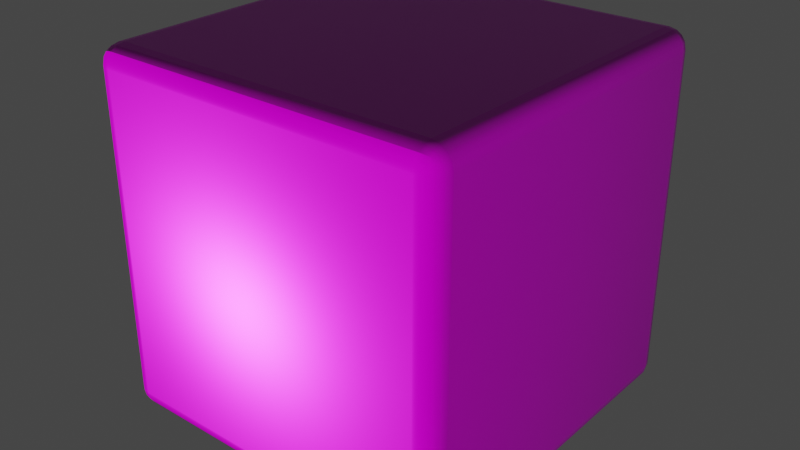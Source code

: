 # Source: teste_com_bump1box.blend  (saved by Blender 3.2.14; exported with 4.5.12 LTS)
import bpy
from mathutils import Matrix  # noqa: F401  (used for matrix-valued properties, if any)

bpy.ops.wm.read_factory_settings(use_empty=True)
scene = bpy.context.scene
scene.name = 'Scene'

# ---- collections
col_collection = bpy.data.collections.new('Collection'); scene.collection.children.link(col_collection)

# ---- images (referenced by path relative to the original .blend; pixels are not part of the script)
import os
ASSET_DIR = os.environ.get("B2B_ASSET_DIR", "")  # directory of the original .blend (textures are referenced by path, not embedded)
HERE = os.path.dirname(os.path.abspath(__file__))  # packed textures are extracted next to this script under _unpacked/

def load_image(name, relpath, width, height, colorspace="sRGB"):
    """Load a texture the original file referenced (path relative to the .blend, or extracted next to this script)."""
    p = next((c for c in (os.path.join(HERE, relpath), os.path.join(ASSET_DIR, relpath)) if relpath and os.path.exists(c)), "")
    if p:
        img = bpy.data.images.load(p, check_existing=True)
        img.name = name
    else:  # same state as the original file: an image datablock whose file is absent (Cycles renders it pink)
        img = bpy.data.images.new(name, width, height)
        img.source = "FILE"
        img.filepath = "//" + (relpath or name)
    img.colorspace_settings.name = colorspace
    return img
img_normal_jpg = load_image('Normal.jpg', 'Normal.jpg', 1024, 1024, 'Non-Color')
img_roughness_jpg = load_image('Roughness.jpg', 'Roughness.jpg', 1024, 1024, 'Non-Color')
img_metallic_jpg = load_image('Metallic.jpg', 'Metallic.jpg', 1024, 1024, 'Non-Color')
img_color_jpg = load_image('Color.jpg', 'Color.jpg', 1024, 1024, 'sRGB')

# ---- materials (node trees are filled in below, after node groups)
mat_baked_textures = bpy.data.materials.new('Baked textures')

# ---- material node trees
mat_baked_textures.use_nodes = True; mat_baked_textures.node_tree.nodes.clear()
_N = mat_baked_textures.node_tree.nodes; _L = mat_baked_textures.node_tree.links
n0 = _N.new('NodeFrame'); n0.name = 'Frame'; n0.location = (-1270, 330)
n0.label = 'Mapping'
n0.width = 400
n1 = _N.new('NodeFrame'); n1.name = 'Frame.001'; n1.location = (-628, 530)
n1.label = 'Textures'
n1.width = 358
n2 = _N.new('ShaderNodeOutputMaterial'); n2.name = 'Material Output'; n2.location = (300, 300)
n3 = _N.new('ShaderNodeMapping'); n3.name = 'Mapping'; n3.location = (230, -30)
n4 = _N.new('ShaderNodeTexCoord'); n4.name = 'Texture Coordinate'; n4.location = (30, -30)
n5 = _N.new('ShaderNodeBsdfPrincipled'); n5.name = 'Principled BSDF'; n5.location = (10, 300)
n5.distribution = 'GGX'
n5.subsurface_method = 'RANDOM_WALK_SKIN'
n5.inputs[3].default_value = 1.45
n5.inputs[13].default_value = 0.2636
n5.inputs[27].default_value = (0.0, 0.0, 0.0, 1.0)
n5.inputs[28].default_value = 1.0
n6 = _N.new('NodeReroute'); n6.name = 'Reroute'; n6.location = (38, -586)
n6.width = 16
n6.socket_idname = 'NodeSocketVector'
n7 = _N.new('ShaderNodeTexImage'); n7.name = 'Image Texture.003'; n7.location = (88, -870)
n7.label = 'Normal'
n7.image = img_normal_jpg
n7.interpolation = 'Cubic'
n8 = _N.new('ShaderNodeTexImage'); n8.name = 'Image Texture.002'; n8.location = (88, -590)
n8.label = 'Roughness'
n8.image = img_roughness_jpg
n9 = _N.new('ShaderNodeTexImage'); n9.name = 'Image Texture.001'; n9.location = (88, -310)
n9.label = 'Metallic'
n9.image = img_metallic_jpg
n10 = _N.new('ShaderNodeTexImage'); n10.name = 'Image Texture'; n10.location = (88, -30)
n10.label = 'Base Color'
n10.image = img_color_jpg
n11 = _N.new('ShaderNodeNormalMap'); n11.name = 'Normal Map'; n11.location = (-220, -322)
n3.parent = n0
n4.parent = n0
n6.parent = n1
n7.parent = n1
n8.parent = n1
n9.parent = n1
n10.parent = n1
_L.new(n5.outputs[0], n2.inputs[0])
_L.new(n10.outputs[0], n5.inputs[0])
_L.new(n6.outputs[0], n10.inputs[0])
_L.new(n6.outputs[0], n9.inputs[0])
_L.new(n6.outputs[0], n8.inputs[0])
_L.new(n6.outputs[0], n7.inputs[0])
_L.new(n3.outputs[0], n6.inputs[0])
_L.new(n4.outputs[2], n3.inputs[0])
_L.new(n9.outputs[0], n5.inputs[1])
_L.new(n8.outputs[0], n5.inputs[2])
_L.new(n11.outputs[0], n5.inputs[5])
_L.new(n7.outputs[0], n11.inputs[1])
n2.is_active_output = True

# ---- world
world_world = bpy.data.worlds.new('World'); scene.world = world_world
world_world.use_nodes = True; world_world.node_tree.nodes.clear()
_N = world_world.node_tree.nodes; _L = world_world.node_tree.links
n0 = _N.new('ShaderNodeOutputWorld'); n0.name = 'World Output'; n0.location = (300, 300)
n1 = _N.new('ShaderNodeBackground'); n1.name = 'Background'; n1.location = (10, 300)
n1.inputs[0].default_value = (0.05088, 0.05088, 0.05088, 1.0)
_L.new(n1.outputs[0], n0.inputs[0])
n0.is_active_output = True
world_world.color = (0.05088, 0.05088, 0.05088)
world_world.use_sun_shadow = False
world_world.sun_shadow_jitter_overblur = 0.0

# ---- meshes
me_cube = bpy.data.meshes.new('Cube')
me_cube.from_pydata([(0.8933, 1.0, 0.8933), (0.8933, 0.8933, 1.0), (1.0, 0.8933, 0.8933), (0.8933, 0.9919, 0.9341), (0.8933, 0.9688, 0.9688), (0.9341, 0.9919, 0.8933), (0.9346, 0.9826, 0.9346), (0.9324, 0.9635, 0.9635), (0.9549, 0.9549, 0.9549), (0.9341, 0.8933, 0.9919), (0.9688, 0.8933, 0.9688), (0.8933, 0.9341, 0.9919), (0.9346, 0.9346, 0.9826), (0.9635, 0.9324, 0.9635), (0.9919, 0.9341, 0.8933), (0.9688, 0.9688, 0.8933), (0.9919, 0.8933, 0.9341), (0.9826, 0.9346, 0.9346), (0.9635, 0.9635, 0.9324), (0.8933, 0.8933, -1.0), (0.8933, 1.0, -0.8933), (1.0, 0.8933, -0.8933), (0.8933, 0.9341, -0.9919), (0.8933, 0.9688, -0.9688), (0.9341, 0.8933, -0.9919), (0.9346, 0.9346, -0.9826), (0.9324, 0.9635, -0.9635), (0.9549, 0.9549, -0.9549), (0.9341, 0.9919, -0.8933), (0.9688, 0.9688, -0.8933), (0.8933, 0.9919, -0.9341), (0.9346, 0.9826, -0.9346), (0.9635, 0.9635, -0.9324), (0.9919, 0.8933, -0.9341), (0.9688, 0.8933, -0.9688), (0.9919, 0.9341, -0.8933), (0.9826, 0.9346, -0.9346), (0.9635, 0.9324, -0.9635), (1.0, -0.8933, 0.8933), (0.8933, -0.8933, 1.0), (0.8933, -1.0, 0.8933), (0.9919, -0.8933, 0.9341), (0.9688, -0.8933, 0.9688), (0.9919, -0.9341, 0.8933), (0.9826, -0.9346, 0.9346), (0.9635, -0.9324, 0.9635), (0.9549, -0.9549, 0.9549), (0.8933, -0.9341, 0.9919), (0.8933, -0.9688, 0.9688), (0.9341, -0.8933, 0.9919), (0.9346, -0.9346, 0.9826), (0.9324, -0.9635, 0.9635), (0.9341, -0.9919, 0.8933), (0.9688, -0.9688, 0.8933), (0.8933, -0.9919, 0.9341), (0.9346, -0.9826, 0.9346), (0.9635, -0.9635, 0.9324), (1.0, -0.8933, -0.8933), (0.8933, -1.0, -0.8933), (0.8933, -0.8933, -1.0), (0.9919, -0.9341, -0.8933), (0.9688, -0.9688, -0.8933), (0.9919, -0.8933, -0.9341), (0.9826, -0.9346, -0.9346), (0.9635, -0.9635, -0.9324), (0.9549, -0.9549, -0.9549), (0.8933, -0.9919, -0.9341), (0.8933, -0.9688, -0.9688), (0.9341, -0.9919, -0.8933), (0.9346, -0.9826, -0.9346), (0.9324, -0.9635, -0.9635), (0.9341, -0.8933, -0.9919), (0.9688, -0.8933, -0.9688), (0.8933, -0.9341, -0.9919), (0.9346, -0.9346, -0.9826), (0.9635, -0.9324, -0.9635), (-0.8933, 1.0, 0.8933), (-1.0, 0.8933, 0.8933), (-0.8933, 0.8933, 1.0), (-0.9341, 0.9919, 0.8933), (-0.9688, 0.9688, 0.8933), (-0.8933, 0.9919, 0.9341), (-0.9346, 0.9826, 0.9346), (-0.9635, 0.9635, 0.9324), (-0.9549, 0.9549, 0.9549), (-0.9919, 0.8933, 0.9341), (-0.9688, 0.8933, 0.9688), (-0.9919, 0.9341, 0.8933), (-0.9826, 0.9346, 0.9346), (-0.9635, 0.9324, 0.9635), (-0.8933, 0.9341, 0.9919), (-0.8933, 0.9688, 0.9688), (-0.9341, 0.8933, 0.9919), (-0.9346, 0.9346, 0.9826), (-0.9324, 0.9635, 0.9635), (-1.0, 0.8933, -0.8933), (-0.8933, 1.0, -0.8933), (-0.8933, 0.8933, -1.0), (-0.9919, 0.9341, -0.8933), (-0.9688, 0.9688, -0.8933), (-0.9919, 0.8933, -0.9341), (-0.9826, 0.9346, -0.9346), (-0.9635, 0.9635, -0.9324), (-0.9549, 0.9549, -0.9549), (-0.8933, 0.9919, -0.9341), (-0.8933, 0.9688, -0.9688), (-0.9341, 0.9919, -0.8933), (-0.9346, 0.9826, -0.9346), (-0.9324, 0.9635, -0.9635), (-0.9341, 0.8933, -0.9919), (-0.9688, 0.8933, -0.9688), (-0.8933, 0.9341, -0.9919), (-0.9346, 0.9346, -0.9826), (-0.9635, 0.9324, -0.9635), (-1.0, -0.8933, 0.8933), (-0.8933, -1.0, 0.8933), (-0.8933, -0.8933, 1.0), (-0.9919, -0.9341, 0.8933), (-0.9688, -0.9688, 0.8933), (-0.9919, -0.8933, 0.9341), (-0.9826, -0.9346, 0.9346), (-0.9635, -0.9635, 0.9324), (-0.9549, -0.9549, 0.9549), (-0.8933, -0.9919, 0.9341), (-0.8933, -0.9688, 0.9688), (-0.9341, -0.9919, 0.8933), (-0.9346, -0.9826, 0.9346), (-0.9324, -0.9635, 0.9635), (-0.9341, -0.8933, 0.9919), (-0.9688, -0.8933, 0.9688), (-0.8933, -0.9341, 0.9919), (-0.9346, -0.9346, 0.9826), (-0.9635, -0.9324, 0.9635), (-0.8933, -0.8933, -1.0), (-0.8933, -1.0, -0.8933), (-1.0, -0.8933, -0.8933), (-0.8933, -0.9341, -0.9919), (-0.8933, -0.9688, -0.9688), (-0.9341, -0.8933, -0.9919), (-0.9346, -0.9346, -0.9826), (-0.9324, -0.9635, -0.9635), (-0.9549, -0.9549, -0.9549), (-0.9341, -0.9919, -0.8933), (-0.9688, -0.9688, -0.8933), (-0.8933, -0.9919, -0.9341), (-0.9346, -0.9826, -0.9346), (-0.9635, -0.9635, -0.9324), (-0.9919, -0.8933, -0.9341), (-0.9688, -0.8933, -0.9688), (-0.9919, -0.9341, -0.8933), (-0.9826, -0.9346, -0.9346), (-0.9635, -0.9324, -0.9635)], [], [(97, 19, 59, 133), (135, 114, 77, 95), (58, 40, 115, 134), (1, 78, 116, 39), (21, 2, 38, 57), (0, 3, 6, 5), (3, 4, 7, 6), (5, 6, 18, 15), (6, 7, 8, 18), (1, 9, 12, 11), (9, 10, 13, 12), (11, 12, 7, 4), (12, 13, 8, 7), (2, 14, 17, 16), (14, 15, 18, 17), (16, 17, 13, 10), (17, 18, 8, 13), (19, 22, 25, 24), (22, 23, 26, 25), (24, 25, 37, 34), (25, 26, 27, 37), (20, 28, 31, 30), (28, 29, 32, 31), (30, 31, 26, 23), (31, 32, 27, 26), (21, 33, 36, 35), (33, 34, 37, 36), (35, 36, 32, 29), (36, 37, 27, 32), (38, 41, 44, 43), (41, 42, 45, 44), (43, 44, 56, 53), (44, 45, 46, 56), (39, 47, 50, 49), (47, 48, 51, 50), (49, 50, 45, 42), (50, 51, 46, 45), (40, 52, 55, 54), (52, 53, 56, 55), (54, 55, 51, 48), (55, 56, 46, 51), (57, 60, 63, 62), (60, 61, 64, 63), (62, 63, 75, 72), (63, 64, 65, 75), (58, 66, 69, 68), (66, 67, 70, 69), (68, 69, 64, 61), (69, 70, 65, 64), (59, 71, 74, 73), (71, 72, 75, 74), (73, 74, 70, 67), (74, 75, 65, 70), (76, 79, 82, 81), (79, 80, 83, 82), (81, 82, 94, 91), (82, 83, 84, 94), (77, 85, 88, 87), (85, 86, 89, 88), (87, 88, 83, 80), (88, 89, 84, 83), (78, 90, 93, 92), (90, 91, 94, 93), (92, 93, 89, 86), (93, 94, 84, 89), (95, 98, 101, 100), (98, 99, 102, 101), (100, 101, 113, 110), (101, 102, 103, 113), (96, 104, 107, 106), (104, 105, 108, 107), (106, 107, 102, 99), (107, 108, 103, 102), (97, 109, 112, 111), (109, 110, 113, 112), (111, 112, 108, 105), (112, 113, 103, 108), (114, 117, 120, 119), (117, 118, 121, 120), (119, 120, 132, 129), (120, 121, 122, 132), (115, 123, 126, 125), (123, 124, 127, 126), (125, 126, 121, 118), (126, 127, 122, 121), (116, 128, 131, 130), (128, 129, 132, 131), (130, 131, 127, 124), (131, 132, 122, 127), (133, 136, 139, 138), (136, 137, 140, 139), (138, 139, 151, 148), (139, 140, 141, 151), (134, 142, 145, 144), (142, 143, 146, 145), (144, 145, 140, 137), (145, 146, 141, 140), (135, 147, 150, 149), (147, 148, 151, 150), (149, 150, 146, 143), (150, 151, 141, 146), (97, 133, 138, 109), (109, 138, 148, 110), (110, 148, 147, 100), (100, 147, 135, 95), (19, 97, 111, 22), (22, 111, 105, 23), (23, 105, 104, 30), (30, 104, 96, 20), (2, 21, 35, 14), (14, 35, 29, 15), (15, 29, 28, 5), (5, 28, 20, 0), (134, 115, 125, 142), (142, 125, 118, 143), (143, 118, 117, 149), (149, 117, 114, 135), (40, 58, 68, 52), (52, 68, 61, 53), (53, 61, 60, 43), (43, 60, 57, 38), (76, 96, 106, 79), (79, 106, 99, 80), (80, 99, 98, 87), (87, 98, 95, 77), (39, 116, 130, 47), (47, 130, 124, 48), (48, 124, 123, 54), (54, 123, 115, 40), (1, 39, 49, 9), (9, 49, 42, 10), (10, 42, 41, 16), (16, 41, 38, 2), (133, 59, 73, 136), (136, 73, 67, 137), (137, 67, 66, 144), (144, 66, 58, 134), (116, 78, 92, 128), (128, 92, 86, 129), (129, 86, 85, 119), (119, 85, 77, 114), (78, 1, 11, 90), (90, 11, 4, 91), (91, 4, 3, 81), (81, 3, 0, 76), (59, 19, 24, 71), (71, 24, 34, 72), (72, 34, 33, 62), (62, 33, 21, 57), (96, 76, 0, 20)])
me_cube.polygons.foreach_set('use_smooth', [True] * 150)
_uv = me_cube.uv_layers.new(name='UVMap')
_uv.uv.foreach_set('vector', [0.1383, 0.5133, 0.3617, 0.5133, 0.3617, 0.7367, 0.1383, 0.7367, 0.3883, 0.01334, 0.6117, 0.01334, 0.6117, 0.2367, 0.3883, 0.2367, 0.3883, 0.7633, 0.6117, 0.7633, 0.6117, 0.9867, 0.3883, 0.9867, 0.6383, 0.5133, 0.8617, 0.5133, 0.8617, 0.7367, 0.6383, 0.7367, 0.3883, 0.5133, 0.6117, 0.5133, 0.6117, 0.7367, 0.3883, 0.7367, 0.6117, 0.4867, 0.6168, 0.4867, 0.6168, 0.4918, 0.6117, 0.4918, 0.6168, 0.4867, 0.625, 0.4867, 0.625, 0.4915, 0.6168, 0.4918, 0.6117, 0.4918, 0.6168, 0.4918, 0.6165, 0.5, 0.6117, 0.5, 0.6168, 0.4918, 0.625, 0.4915, 0.6231, 0.5, 0.6165, 0.5, 0.6383, 0.5133, 0.6332, 0.5133, 0.6332, 0.5082, 0.6383, 0.5082, 0.6332, 0.5133, 0.625, 0.5133, 0.625, 0.5085, 0.6332, 0.5082, 0.6383, 0.5082, 0.6332, 0.5082, 0.6335, 0.5, 0.6383, 0.5, 0.6332, 0.5082, 0.625, 0.5085, 0.6231, 0.5, 0.6335, 0.5, 0.6117, 0.5133, 0.6117, 0.5082, 0.6168, 0.5082, 0.6168, 0.5133, 0.6117, 0.5082, 0.6117, 0.5, 0.6165, 0.5, 0.6168, 0.5082, 0.6168, 0.5133, 0.6168, 0.5082, 0.625, 0.5085, 0.625, 0.5133, 0.6168, 0.5082, 0.6165, 0.5, 0.6231, 0.5, 0.625, 0.5085, 0.3617, 0.5133, 0.3617, 0.5082, 0.3668, 0.5082, 0.3668, 0.5133, 0.3617, 0.5082, 0.3617, 0.5, 0.3665, 0.5, 0.3668, 0.5082, 0.3668, 0.5133, 0.3668, 0.5082, 0.375, 0.5085, 0.375, 0.5133, 0.3668, 0.5082, 0.3665, 0.5, 0.375, 0.5019, 0.375, 0.5085, 0.3883, 0.4867, 0.3883, 0.4918, 0.3832, 0.4918, 0.3832, 0.4867, 0.3883, 0.4918, 0.3883, 0.5, 0.3835, 0.5, 0.3832, 0.4918, 0.3832, 0.4867, 0.3832, 0.4918, 0.375, 0.4915, 0.375, 0.4867, 0.3832, 0.4918, 0.3835, 0.5, 0.375, 0.5019, 0.375, 0.4915, 0.3883, 0.5133, 0.3832, 0.5133, 0.3832, 0.5082, 0.3883, 0.5082, 0.3832, 0.5133, 0.375, 0.5133, 0.375, 0.5085, 0.3832, 0.5082, 0.3883, 0.5082, 0.3832, 0.5082, 0.3835, 0.5, 0.3883, 0.5, 0.3832, 0.5082, 0.375, 0.5085, 0.375, 0.5019, 0.3835, 0.5, 0.6117, 0.7367, 0.6168, 0.7367, 0.6168, 0.7418, 0.6117, 0.7418, 0.6168, 0.7367, 0.625, 0.7367, 0.625, 0.7415, 0.6168, 0.7418, 0.6117, 0.7418, 0.6168, 0.7418, 0.6165, 0.75, 0.6117, 0.75, 0.6168, 0.7418, 0.625, 0.7415, 0.625, 0.7481, 0.6165, 0.75, 0.6383, 0.7367, 0.6383, 0.7418, 0.6332, 0.7418, 0.6332, 0.7367, 0.6383, 0.7418, 0.6383, 0.75, 0.6335, 0.75, 0.6332, 0.7418, 0.6332, 0.7367, 0.6332, 0.7418, 0.625, 0.7415, 0.625, 0.7367, 0.6332, 0.7418, 0.6335, 0.75, 0.625, 0.7481, 0.625, 0.7415, 0.6117, 0.7633, 0.6117, 0.7582, 0.6168, 0.7582, 0.6168, 0.7633, 0.6117, 0.7582, 0.6117, 0.75, 0.6165, 0.75, 0.6168, 0.7582, 0.6168, 0.7633, 0.6168, 0.7582, 0.625, 0.7585, 0.625, 0.7633, 0.6168, 0.7582, 0.6165, 0.75, 0.625, 0.7481, 0.625, 0.7585, 0.3883, 0.7367, 0.3883, 0.7418, 0.3832, 0.7418, 0.3832, 0.7367, 0.3883, 0.7418, 0.3883, 0.75, 0.3835, 0.75, 0.3832, 0.7418, 0.3832, 0.7367, 0.3832, 0.7418, 0.375, 0.7415, 0.375, 0.7367, 0.3832, 0.7418, 0.3835, 0.75, 0.3769, 0.75, 0.375, 0.7415, 0.3883, 0.7633, 0.3832, 0.7633, 0.3832, 0.7582, 0.3883, 0.7582, 0.3832, 0.7633, 0.375, 0.7633, 0.375, 0.7585, 0.3832, 0.7582, 0.3883, 0.7582, 0.3832, 0.7582, 0.3835, 0.75, 0.3883, 0.75, 0.3832, 0.7582, 0.375, 0.7585, 0.3769, 0.75, 0.3835, 0.75, 0.3617, 0.7367, 0.3668, 0.7367, 0.3668, 0.7418, 0.3617, 0.7418, 0.3668, 0.7367, 0.375, 0.7367, 0.375, 0.7415, 0.3668, 0.7418, 0.3617, 0.7418, 0.3668, 0.7418, 0.3665, 0.75, 0.3617, 0.75, 0.3668, 0.7418, 0.375, 0.7415, 0.3769, 0.75, 0.3665, 0.75, 0.6117, 0.2633, 0.6117, 0.2582, 0.6168, 0.2582, 0.6168, 0.2633, 0.6117, 0.2582, 0.6117, 0.25, 0.6165, 0.25, 0.6168, 0.2582, 0.6168, 0.2633, 0.6168, 0.2582, 0.625, 0.2585, 0.625, 0.2633, 0.6168, 0.2582, 0.6165, 0.25, 0.6194, 0.25, 0.625, 0.2585, 0.6117, 0.2367, 0.6168, 0.2367, 0.6168, 0.2418, 0.6117, 0.2418, 0.6168, 0.2367, 0.625, 0.2367, 0.625, 0.2415, 0.6168, 0.2418, 0.6117, 0.2418, 0.6168, 0.2418, 0.6165, 0.25, 0.6117, 0.25, 0.6168, 0.2418, 0.625, 0.2415, 0.625, 0.2444, 0.6165, 0.25, 0.8617, 0.5133, 0.8617, 0.5082, 0.8668, 0.5082, 0.8668, 0.5133, 0.8617, 0.5082, 0.8617, 0.5, 0.8665, 0.5, 0.8668, 0.5082, 0.8668, 0.5133, 0.8668, 0.5082, 0.875, 0.5085, 0.875, 0.5133, 0.8668, 0.5082, 0.8665, 0.5, 0.8694, 0.5, 0.875, 0.5085, 0.3883, 0.2367, 0.3883, 0.2418, 0.3832, 0.2418, 0.3832, 0.2367, 0.3883, 0.2418, 0.3883, 0.25, 0.3835, 0.25, 0.3832, 0.2418, 0.3832, 0.2367, 0.3832, 0.2418, 0.375, 0.2415, 0.375, 0.2367, 0.3832, 0.2418, 0.3835, 0.25, 0.3806, 0.25, 0.375, 0.2415, 0.3883, 0.2633, 0.3832, 0.2633, 0.3832, 0.2582, 0.3883, 0.2582, 0.3832, 0.2633, 0.375, 0.2633, 0.375, 0.2585, 0.3832, 0.2582, 0.3883, 0.2582, 0.3832, 0.2582, 0.3835, 0.25, 0.3883, 0.25, 0.3832, 0.2582, 0.375, 0.2585, 0.375, 0.2556, 0.3835, 0.25, 0.1383, 0.5133, 0.1332, 0.5133, 0.1332, 0.5082, 0.1383, 0.5082, 0.1332, 0.5133, 0.125, 0.5133, 0.125, 0.5085, 0.1332, 0.5082, 0.1383, 0.5082, 0.1332, 0.5082, 0.1335, 0.5, 0.1383, 0.5, 0.1332, 0.5082, 0.125, 0.5085, 0.125, 0.5056, 0.1335, 0.5, 0.6117, 0.01334, 0.6117, 0.008232, 0.6168, 0.008174, 0.6168, 0.01334, 0.6117, 0.008232, 0.6117, 0.0, 0.6165, 0.0, 0.6168, 0.008174, 0.6168, 0.01334, 0.6168, 0.008174, 0.625, 0.008456, 0.625, 0.01334, 0.6168, 0.008174, 0.6165, 0.0, 0.6194, 0.0, 0.625, 0.008456, 0.6117, 0.9867, 0.6168, 0.9867, 0.6168, 0.9918, 0.6117, 0.9918, 0.6168, 0.9867, 0.625, 0.9867, 0.625, 0.9915, 0.6168, 0.9918, 0.6117, 0.9918, 0.6168, 0.9918, 0.6165, 1.0, 0.6117, 1.0, 0.6168, 0.9918, 0.625, 0.9915, 0.625, 0.9944, 0.6165, 1.0, 0.8617, 0.7367, 0.8668, 0.7367, 0.8668, 0.7418, 0.8617, 0.7418, 0.8668, 0.7367, 0.875, 0.7367, 0.875, 0.7415, 0.8668, 0.7418, 0.8617, 0.7418, 0.8668, 0.7418, 0.8665, 0.75, 0.8617, 0.75, 0.8668, 0.7418, 0.875, 0.7415, 0.875, 0.7444, 0.8665, 0.75, 0.1383, 0.7367, 0.1383, 0.7418, 0.1332, 0.7418, 0.1332, 0.7367, 0.1383, 0.7418, 0.1383, 0.75, 0.1335, 0.75, 0.1332, 0.7418, 0.1332, 0.7367, 0.1332, 0.7418, 0.125, 0.7415, 0.125, 0.7367, 0.1332, 0.7418, 0.1335, 0.75, 0.1306, 0.75, 0.125, 0.7415, 0.3883, 0.9867, 0.3883, 0.9918, 0.3832, 0.9918, 0.3832, 0.9867, 0.3883, 0.9918, 0.3883, 1.0, 0.3835, 1.0, 0.3832, 0.9918, 0.3832, 0.9867, 0.3832, 0.9918, 0.375, 0.9915, 0.375, 0.9867, 0.3832, 0.9918, 0.3835, 1.0, 0.3806, 1.0, 0.375, 0.9915, 0.3883, 0.01334, 0.3832, 0.01334, 0.3832, 0.008174, 0.3883, 0.008232, 0.3832, 0.01334, 0.375, 0.01334, 0.375, 0.008456, 0.3832, 0.008174, 0.3883, 0.008232, 0.3832, 0.008174, 0.3835, 0.0, 0.3883, 0.0, 0.3832, 0.008174, 0.375, 0.008456, 0.375, 0.005636, 0.3835, 0.0, 0.1383, 0.5133, 0.1383, 0.7367, 0.1332, 0.7367, 0.1332, 0.5133, 0.1332, 0.5133, 0.1332, 0.7367, 0.125, 0.7367, 0.125, 0.5133, 0.375, 0.2367, 0.375, 0.01334, 0.3832, 0.01334, 0.3832, 0.2367, 0.3832, 0.2367, 0.3832, 0.01334, 0.3883, 0.01334, 0.3883, 0.2367, 0.3617, 0.5133, 0.1383, 0.5133, 0.1383, 0.5082, 0.3617, 0.5082, 0.3617, 0.5082, 0.1383, 0.5082, 0.1383, 0.5, 0.3617, 0.5, 0.375, 0.4867, 0.375, 0.2633, 0.3832, 0.2633, 0.3832, 0.4867, 0.3832, 0.4867, 0.3832, 0.2633, 0.3883, 0.2633, 0.3883, 0.4867, 0.6117, 0.5133, 0.3883, 0.5133, 0.3883, 0.5082, 0.6117, 0.5082, 0.6117, 0.5082, 0.3883, 0.5082, 0.3883, 0.5, 0.6117, 0.5, 0.6117, 0.5, 0.3883, 0.5, 0.3883, 0.4918, 0.6117, 0.4918, 0.6117, 0.4918, 0.3883, 0.4918, 0.3883, 0.4867, 0.6117, 0.4867, 0.3883, 0.9867, 0.6117, 0.9867, 0.6117, 0.9918, 0.3883, 0.9918, 0.3883, 0.9918, 0.6117, 0.9918, 0.6117, 1.0, 0.3883, 1.0, 0.3883, 0.0, 0.6117, 0.0, 0.6117, 0.008232, 0.3883, 0.008232, 0.3883, 0.008232, 0.6117, 0.008232, 0.6117, 0.01334, 0.3883, 0.01334, 0.6117, 0.7633, 0.3883, 0.7633, 0.3883, 0.7582, 0.6117, 0.7582, 0.6117, 0.7582, 0.3883, 0.7582, 0.3883, 0.75, 0.6117, 0.75, 0.6117, 0.75, 0.3883, 0.75, 0.3883, 0.7418, 0.6117, 0.7418, 0.6117, 0.7418, 0.3883, 0.7418, 0.3883, 0.7367, 0.6117, 0.7367, 0.6117, 0.2633, 0.3883, 0.2633, 0.3883, 0.2582, 0.6117, 0.2582, 0.6117, 0.2582, 0.3883, 0.2582, 0.3883, 0.25, 0.6117, 0.25, 0.6117, 0.25, 0.3883, 0.25, 0.3883, 0.2418, 0.6117, 0.2418, 0.6117, 0.2418, 0.3883, 0.2418, 0.3883, 0.2367, 0.6117, 0.2367, 0.6383, 0.7367, 0.8617, 0.7367, 0.8617, 0.7418, 0.6383, 0.7418, 0.6383, 0.7418, 0.8617, 0.7418, 0.8617, 0.75, 0.6383, 0.75, 0.625, 0.7633, 0.625, 0.9867, 0.6168, 0.9867, 0.6168, 0.7633, 0.6168, 0.7633, 0.6168, 0.9867, 0.6117, 0.9867, 0.6117, 0.7633, 0.6383, 0.5133, 0.6383, 0.7367, 0.6332, 0.7367, 0.6332, 0.5133, 0.6332, 0.5133, 0.6332, 0.7367, 0.625, 0.7367, 0.625, 0.5133, 0.625, 0.5133, 0.625, 0.7367, 0.6168, 0.7367, 0.6168, 0.5133, 0.6168, 0.5133, 0.6168, 0.7367, 0.6117, 0.7367, 0.6117, 0.5133, 0.1383, 0.7367, 0.3617, 0.7367, 0.3617, 0.7418, 0.1383, 0.7418, 0.1383, 0.7418, 0.3617, 0.7418, 0.3617, 0.75, 0.1383, 0.75, 0.375, 0.9867, 0.375, 0.7633, 0.3832, 0.7633, 0.3832, 0.9867, 0.3832, 0.9867, 0.3832, 0.7633, 0.3883, 0.7633, 0.3883, 0.9867, 0.8617, 0.7367, 0.8617, 0.5133, 0.8668, 0.5133, 0.8668, 0.7367, 0.8668, 0.7367, 0.8668, 0.5133, 0.875, 0.5133, 0.875, 0.7367, 0.625, 0.01334, 0.625, 0.2367, 0.6168, 0.2367, 0.6168, 0.01334, 0.6168, 0.01334, 0.6168, 0.2367, 0.6117, 0.2367, 0.6117, 0.01334, 0.8617, 0.5133, 0.6383, 0.5133, 0.6383, 0.5082, 0.8617, 0.5082, 0.8617, 0.5082, 0.6383, 0.5082, 0.6383, 0.5, 0.8617, 0.5, 0.625, 0.2633, 0.625, 0.4867, 0.6168, 0.4867, 0.6168, 0.2633, 0.6168, 0.2633, 0.6168, 0.4867, 0.6117, 0.4867, 0.6117, 0.2633, 0.3617, 0.7367, 0.3617, 0.5133, 0.3668, 0.5133, 0.3668, 0.7367, 0.3668, 0.7367, 0.3668, 0.5133, 0.375, 0.5133, 0.375, 0.7367, 0.375, 0.7367, 0.375, 0.5133, 0.3832, 0.5133, 0.3832, 0.7367, 0.3832, 0.7367, 0.3832, 0.5133, 0.3883, 0.5133, 0.3883, 0.7367, 0.3883, 0.2633, 0.6117, 0.2633, 0.6117, 0.4867, 0.3883, 0.4867])
me_cube.materials.append(mat_baked_textures)
me_cube.use_mirror_x = True
me_cube.use_mirror_z = True
me_cube.use_mirror_vertex_groups = False
me_cube.update()

# ---- objects
ob_cube = bpy.data.objects.new('Cube', me_cube)

# ---- transforms, parenting, visibility, modifiers, constraints
ob_cube.location = (0.0, 0.0, 0.0)
ob_cube.lock_rotations_4d = False
ob_cube.empty_display_type = 'ARROWS'
ob_cube.lineart.crease_threshold = 0.0
ob_cube.use_mesh_mirror_x = True
ob_cube.use_mesh_mirror_z = True

# ---- collection membership
col_collection.objects.link(ob_cube)

# ---- scene / render settings (as saved in the file)
scene.frame_start = 1; scene.frame_end = 250; scene.frame_set(1)
scene.render.engine = 'CYCLES'
scene.cycles.samples = 10
scene.cycles.sampling_pattern = 'TABULATED_SOBOL'
scene.cycles.use_light_tree = False
scene.cycles.bake_type = 'ROUGHNESS'
scene.view_settings.view_transform = 'Filmic'
bpy.context.view_layer.update()

# ---- added for rendering (the .blend has no active camera and no usable light): camera, sun
cam_auto = bpy.data.cameras.new('AutoCamera')
cam_auto.lens = 50.0
cam_auto.sensor_width = 36.0
cam_auto.clip_end = 1000.0
ob_auto_camera = bpy.data.objects.new('AutoCamera', cam_auto)
scene.collection.objects.link(ob_auto_camera)
ob_auto_camera.location = (3.20507, -3.84609, 2.56406)
ob_auto_camera.rotation_euler = (1.09748, -7.21219e-08, 0.694738)
scene.camera = ob_auto_camera
light_auto_sun = bpy.data.lights.new('AutoSun', 'SUN')
light_auto_sun.energy = 3.0
light_auto_sun.angle = 0.0523599
ob_auto_sun = bpy.data.objects.new('AutoSun', light_auto_sun)
scene.collection.objects.link(ob_auto_sun)
ob_auto_sun.rotation_euler = (0.872665, 0.174533, 0.523599)
bpy.context.view_layer.update()
